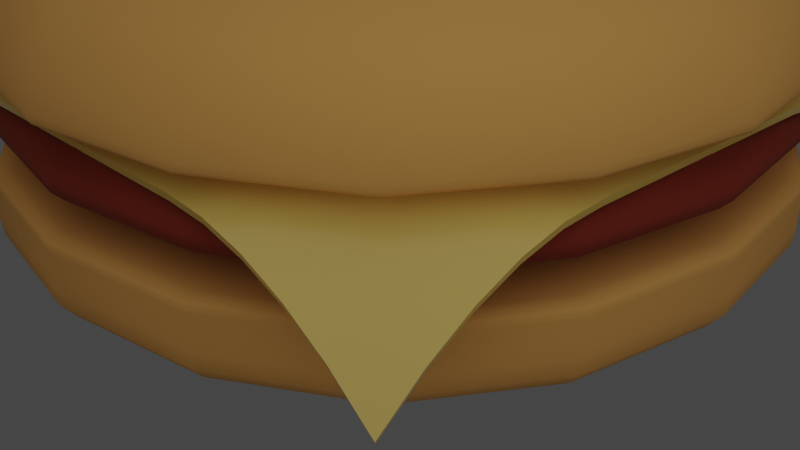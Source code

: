 # Source: project23.blend  (saved by Blender 3.6.11; exported with 4.5.12 LTS)
import bpy
from mathutils import Matrix  # noqa: F401  (used for matrix-valued properties, if any)

bpy.ops.wm.read_factory_settings(use_empty=True)
scene = bpy.context.scene
scene.name = 'Scene'

# ---- collections
col_collection = bpy.data.collections.new('Collection'); scene.collection.children.link(col_collection)

# ---- materials (node trees are filled in below, after node groups)
mat_bunmaterial = bpy.data.materials.new('bunMaterial')
mat_bunmaterial.alpha_threshold = 0.0
mat_bunmaterial.use_transparent_shadow = False
mat_bunmaterial.roughness = 0.5
mat_bunmaterial.line_color = (0.0, 0.0, 0.0, 1.0)
mat_meatmaterial = bpy.data.materials.new('meatMaterial')
mat_meatmaterial.use_transparent_shadow = False
mat_cheesematerial = bpy.data.materials.new('cheeseMaterial')
mat_cheesematerial.use_transparent_shadow = False

# ---- node groups
ng_auto_smooth = bpy.data.node_groups.new('Auto Smooth', 'GeometryNodeTree')
_s = ng_auto_smooth.interface.new_socket(name='Geometry', in_out='OUTPUT', socket_type='NodeSocketGeometry')
_s = ng_auto_smooth.interface.new_socket(name='Geometry', in_out='INPUT', socket_type='NodeSocketGeometry')
_s = ng_auto_smooth.interface.new_socket(name='Angle', in_out='INPUT', socket_type='NodeSocketFloat')
_s.subtype = 'ANGLE'
_s.min_value = 0.0
_s.max_value = 3.142
ng_auto_smooth.is_modifier = True
_N = ng_auto_smooth.nodes; _L = ng_auto_smooth.links
n0 = _N.new('NodeGroupOutput'); n0.name = 'Group Output'; n0.location = (480, -100)
n1 = _N.new('NodeGroupInput'); n1.name = 'Group Input'; n1.location = (-420, -300)
n2 = _N.new('NodeGroupInput'); n2.name = 'Group Input.001'; n2.location = (-60, -100)
n3 = _N.new('GeometryNodeSetShadeSmooth'); n3.name = 'Set Shade Smooth'; n3.location = (120, -100)
n3.domain = 'EDGE'
n4 = _N.new('GeometryNodeSetShadeSmooth'); n4.name = 'Set Shade Smooth.001'; n4.location = (300, -100)
n5 = _N.new('GeometryNodeInputMeshEdgeAngle'); n5.name = 'Edge Angle'; n5.location = (-420, -220)
n6 = _N.new('GeometryNodeInputEdgeSmooth'); n6.name = 'Is Edge Smooth'; n6.location = (-60, -160)
n7 = _N.new('GeometryNodeInputShadeSmooth'); n7.name = 'Is Face Smooth'; n7.location = (-240, -340)
n8 = _N.new('FunctionNodeBooleanMath'); n8.name = 'Boolean Math'; n8.location = (-60, -220)
n9 = _N.new('FunctionNodeCompare'); n9.name = 'Compare'; n9.location = (-240, -180)
n9.operation = 'LESS_EQUAL'
_L.new(n5.outputs[0], n9.inputs[0])
_L.new(n4.outputs[0], n0.inputs[0])
_L.new(n1.outputs[1], n9.inputs[1])
_L.new(n9.outputs[0], n8.inputs[0])
_L.new(n7.outputs[0], n8.inputs[1])
_L.new(n2.outputs[0], n3.inputs[0])
_L.new(n6.outputs[0], n3.inputs[1])
_L.new(n3.outputs[0], n4.inputs[0])
_L.new(n8.outputs[0], n3.inputs[2])
n0.is_active_output = True

# ---- material node trees
mat_bunmaterial.use_nodes = True; mat_bunmaterial.node_tree.nodes.clear()
_N = mat_bunmaterial.node_tree.nodes; _L = mat_bunmaterial.node_tree.links
n0 = _N.new('ShaderNodeOutputMaterial'); n0.name = 'Material Output'; n0.location = (300, 300)
n1 = _N.new('ShaderNodeBsdfPrincipled'); n1.name = 'Principled BSDF'; n1.location = (10, 300)
n1.distribution = 'GGX'
n1.subsurface_method = 'RANDOM_WALK_SKIN'
n1.inputs[0].default_value = (0.8879, 0.4342, 0.1119, 1.0)
n1.inputs[2].default_value = 1.0
n1.inputs[3].default_value = 1.45
n1.inputs[27].default_value = (0.0, 0.0, 0.0, 1.0)
n1.inputs[28].default_value = 1.0
_L.new(n1.outputs[0], n0.inputs[0])
n0.is_active_output = True
mat_meatmaterial.use_nodes = True; mat_meatmaterial.node_tree.nodes.clear()
_N = mat_meatmaterial.node_tree.nodes; _L = mat_meatmaterial.node_tree.links
n0 = _N.new('ShaderNodeBsdfPrincipled'); n0.name = 'Principled BSDF'; n0.location = (10, 300)
n0.distribution = 'GGX'
n0.subsurface_method = 'RANDOM_WALK_SKIN'
n0.inputs[0].default_value = (0.2623, 0.0331, 0.0137, 1.0)
n0.inputs[2].default_value = 1.0
n0.inputs[3].default_value = 1.45
n0.inputs[27].default_value = (0.0, 0.0, 0.0, 1.0)
n0.inputs[28].default_value = 1.0
n1 = _N.new('ShaderNodeOutputMaterial'); n1.name = 'Material Output'; n1.location = (300, 300)
_L.new(n0.outputs[0], n1.inputs[0])
n1.is_active_output = True
mat_cheesematerial.use_nodes = True; mat_cheesematerial.node_tree.nodes.clear()
_N = mat_cheesematerial.node_tree.nodes; _L = mat_cheesematerial.node_tree.links
n0 = _N.new('ShaderNodeBsdfPrincipled'); n0.name = 'Principled BSDF'; n0.location = (10, 300)
n0.distribution = 'GGX'
n0.subsurface_method = 'RANDOM_WALK_SKIN'
n0.inputs[0].default_value = (0.8879, 0.6376, 0.1529, 1.0)
n0.inputs[2].default_value = 0.2
n0.inputs[3].default_value = 1.45
n0.inputs[27].default_value = (0.0, 0.0, 0.0, 1.0)
n0.inputs[28].default_value = 1.0
n1 = _N.new('ShaderNodeOutputMaterial'); n1.name = 'Material Output'; n1.location = (300, 300)
_L.new(n0.outputs[0], n1.inputs[0])
n1.is_active_output = True

# ---- world
world_world = bpy.data.worlds.new('World'); scene.world = world_world
world_world.use_nodes = True; world_world.node_tree.nodes.clear()
_N = world_world.node_tree.nodes; _L = world_world.node_tree.links
n0 = _N.new('ShaderNodeOutputWorld'); n0.name = 'World Output'; n0.location = (300, 300)
n1 = _N.new('ShaderNodeBackground'); n1.name = 'Background'; n1.location = (10, 300)
n1.inputs[0].default_value = (0.05088, 0.05088, 0.05088, 1.0)
_L.new(n1.outputs[0], n0.inputs[0])
n0.is_active_output = True
world_world.color = (0.05088, 0.05088, 0.05088)
world_world.use_sun_shadow = False
world_world.sun_shadow_jitter_overblur = 0.0

# ---- cameras
cam_camera = bpy.data.cameras.new('Camera')
cam_camera.clip_end = 100.0
cam_camera.ortho_scale = 7.314

# ---- lights
light_light = bpy.data.lights.new('Light', 'POINT')
light_light.transmission_factor = 0.0
light_light.energy = 5000.0
light_light.shadow_soft_size = 21.16
light_light.shadow_maximum_resolution = 0.006
light_light.use_absolute_resolution = True

# ---- meshes
me_cube = bpy.data.meshes.new('Cube')
me_cube.from_pydata([(4.041, 4.041, 1.044), (4.041, 4.041, -0.08278), (4.041, -4.041, 1.044), (4.041, -4.041, -0.08278), (-4.041, 4.041, 1.044), (-4.041, 4.041, -0.08278), (-4.041, -4.041, 1.044), (-4.041, -4.041, -0.08278), (4.041, 4.041, 1.085), (-4.041, -4.041, 1.085), (4.041, -4.041, 1.085), (-4.041, 4.041, 1.085), (4.041, 4.041, 0.6964), (4.041, -4.041, 0.6964), (-4.041, 4.041, 0.6964), (-4.041, -4.041, 0.6964)], [], [(0, 4, 6, 2), (10, 2, 6, 9), (9, 6, 4, 11), (5, 1, 3, 7), (8, 0, 2, 10), (11, 4, 0, 8), (14, 11, 8, 12), (12, 8, 10, 13), (15, 9, 11, 14), (13, 10, 9, 15), (3, 13, 15, 7), (7, 15, 14, 5), (1, 12, 13, 3), (5, 14, 12, 1)])
me_cube.polygons.foreach_set('use_smooth', [True] * 14)
_uv = me_cube.uv_layers.new(name='UVMap')
_uv.uv.foreach_set('vector', [0.625, 0.5, 0.875, 0.5, 0.875, 0.75, 0.625, 0.75, 0.612, 0.75, 0.625, 0.75, 0.625, 1.0, 0.612, 1.0, 0.612, 0.0, 0.625, 0.0, 0.625, 0.25, 0.612, 0.25, 0.125, 0.5, 0.375, 0.5, 0.375, 0.75, 0.125, 0.75, 0.612, 0.5, 0.625, 0.5, 0.625, 0.75, 0.612, 0.75, 0.612, 0.25, 0.625, 0.25, 0.625, 0.5, 0.612, 0.5, 0.4729, 0.25, 0.612, 0.25, 0.612, 0.5, 0.4729, 0.5, 0.4729, 0.5, 0.612, 0.5, 0.612, 0.75, 0.4729, 0.75, 0.4729, 0.0, 0.612, 0.0, 0.612, 0.25, 0.4729, 0.25, 0.4729, 0.75, 0.612, 0.75, 0.612, 1.0, 0.4729, 1.0, 0.375, 0.75, 0.4729, 0.75, 0.4729, 1.0, 0.375, 1.0, 0.375, 0.0, 0.4729, 0.0, 0.4729, 0.25, 0.375, 0.25, 0.375, 0.5, 0.4729, 0.5, 0.4729, 0.75, 0.375, 0.75, 0.375, 0.25, 0.4729, 0.25, 0.4729, 0.5, 0.375, 0.5])
me_cube.materials.append(mat_bunmaterial)
me_cube.use_mirror_vertex_groups = False
me_cube.update()
me_cube_001 = bpy.data.meshes.new('Cube.001')
me_cube_001.from_pydata([(1.522, 1.522, 2.373), (2.817, 2.817, 1.199), (1.522, -1.522, 2.373), (2.817, -2.817, 1.199), (-1.522, 1.522, 2.373), (-2.817, 2.817, 1.199), (-1.522, -1.522, 2.373), (-2.817, -2.817, 1.199), (4.041, 4.041, 1.99), (-4.041, -4.041, 1.99), (4.041, -4.041, 1.99), (-4.041, 4.041, 1.99), (4.041, 4.041, 1.582), (4.041, -4.041, 1.582), (-4.041, 4.041, 1.582), (-4.041, -4.041, 1.582)], [], [(0, 4, 6, 2), (10, 2, 6, 9), (9, 6, 4, 11), (5, 1, 3, 7), (8, 0, 2, 10), (11, 4, 0, 8), (14, 11, 8, 12), (12, 8, 10, 13), (15, 9, 11, 14), (13, 10, 9, 15), (3, 13, 15, 7), (7, 15, 14, 5), (1, 12, 13, 3), (5, 14, 12, 1)])
me_cube_001.polygons.foreach_set('use_smooth', [True] * 14)
_uv = me_cube_001.uv_layers.new(name='UVMap')
_uv.uv.foreach_set('vector', [0.625, 0.5, 0.875, 0.5, 0.875, 0.75, 0.625, 0.75, 0.612, 0.75, 0.625, 0.75, 0.625, 1.0, 0.612, 1.0, 0.612, 0.0, 0.625, 0.0, 0.625, 0.25, 0.612, 0.25, 0.125, 0.5, 0.375, 0.5, 0.375, 0.75, 0.125, 0.75, 0.612, 0.5, 0.625, 0.5, 0.625, 0.75, 0.612, 0.75, 0.612, 0.25, 0.625, 0.25, 0.625, 0.5, 0.612, 0.5, 0.4729, 0.25, 0.612, 0.25, 0.612, 0.5, 0.4729, 0.5, 0.4729, 0.5, 0.612, 0.5, 0.612, 0.75, 0.4729, 0.75, 0.4729, 0.0, 0.612, 0.0, 0.612, 0.25, 0.4729, 0.25, 0.4729, 0.75, 0.612, 0.75, 0.612, 1.0, 0.4729, 1.0, 0.375, 0.75, 0.4729, 0.75, 0.4729, 1.0, 0.375, 1.0, 0.375, 0.0, 0.4729, 0.0, 0.4729, 0.25, 0.375, 0.25, 0.375, 0.5, 0.4729, 0.5, 0.4729, 0.75, 0.375, 0.75, 0.375, 0.25, 0.4729, 0.25, 0.4729, 0.5, 0.375, 0.5])
me_cube_001.materials.append(mat_meatmaterial)
me_cube_001.use_mirror_vertex_groups = False
me_cube_001.update()
me_plane = bpy.data.meshes.new('Plane')
me_plane.from_pydata([(-3.38, -3.38, -1.106), (3.38, -3.38, -1.307), (-3.38, 3.38, -1.668), (3.38, 3.38, -1.29), (-3.38, 2.958, -1.2), (-3.38, 2.535, -0.8368), (-3.38, 2.113, -0.5791), (-3.38, 1.69, -0.4265), (-3.38, 1.268, -0.3789), (-3.38, 0.845, -0.3789), (-3.38, 0.4225, -0.3789), (-3.38, 5.96e-08, -0.3789), (-3.38, -0.4225, -0.3789), (-3.38, -0.845, -0.3789), (-3.38, -1.268, -0.3789), (-3.38, -1.69, -0.3901), (-3.38, -2.113, -0.4645), (-3.38, -2.535, -0.6086), (-3.38, -2.958, -0.8224), (-2.958, -3.38, -0.8224), (-2.535, -3.38, -0.6086), (-2.113, -3.38, -0.4645), (-1.69, -3.38, -0.3901), (-1.268, -3.38, -0.3789), (-0.845, -3.38, -0.3789), (-0.4225, -3.38, -0.3789), (-5.96e-08, -3.38, -0.3789), (0.4225, -3.38, -0.3789), (0.845, -3.38, -0.3789), (1.268, -3.38, -0.3789), (1.69, -3.38, -0.4132), (2.113, -3.38, -0.5231), (2.535, -3.38, -0.7086), (2.958, -3.38, -0.9699), (3.38, -2.958, -0.9699), (3.38, -2.535, -0.7086), (3.38, -2.113, -0.5231), (3.38, -1.69, -0.4132), (3.38, -1.268, -0.3789), (3.38, -0.845, -0.3789), (3.38, -0.4225, -0.3789), (3.38, -5.96e-08, -0.3789), (3.38, 0.4225, -0.3789), (3.38, 0.845, -0.3789), (3.38, 1.268, -0.3789), (3.38, 1.69, -0.4126), (3.38, 2.113, -0.5204), (3.38, 2.535, -0.7025), (3.38, 2.958, -0.959), (2.958, 3.38, -0.959), (2.535, 3.38, -0.7025), (2.113, 3.38, -0.5204), (1.69, 3.38, -0.4126), (1.268, 3.38, -0.3789), (0.845, 3.38, -0.3789), (0.4225, 3.38, -0.3789), (5.96e-08, 3.38, -0.3789), (-0.4225, 3.38, -0.3789), (-0.845, 3.38, -0.3789), (-1.268, 3.38, -0.3789), (-1.69, 3.38, -0.4265), (-2.113, 3.38, -0.5791), (-2.535, 3.38, -0.8368), (-2.958, 3.38, -1.2), (-2.958, -2.958, -0.5846), (-2.958, -2.535, -0.4301), (-2.958, -2.113, -0.31), (-2.958, -1.69, -0.2482), (-2.958, -1.268, -0.2413), (-2.958, -0.845, -0.2413), (-2.958, -0.4225, -0.2413), (-2.958, -5.96e-08, -0.2413), (-2.958, 0.4225, -0.2413), (-2.958, 0.845, -0.2413), (-2.958, 1.268, -0.2413), (-2.958, 1.69, -0.2773), (-2.958, 2.113, -0.4092), (-2.958, 2.535, -0.6272), (-2.958, 2.958, -0.8904), (-2.535, -2.958, -0.4301), (-2.535, -2.535, -0.238), (-2.535, -2.113, -0.1665), (-2.535, -1.69, -0.1349), (-2.535, -1.268, -0.1346), (-2.535, -0.845, -0.1346), (-2.535, -0.4225, -0.1346), (-2.535, -5.96e-08, -0.1346), (-2.535, 0.4225, -0.1346), (-2.535, 0.845, -0.1346), (-2.535, 1.268, -0.1346), (-2.535, 1.69, -0.1465), (-2.535, 2.113, -0.2284), (-2.535, 2.535, -0.3655), (-2.535, 2.958, -0.6272), (-2.113, -2.958, -0.31), (-2.113, -2.535, -0.1665), (-2.113, -2.113, -0.06214), (-2.113, -1.69, -0.05885), (-2.113, -1.268, -0.05885), (-2.113, -0.845, -0.05885), (-2.113, -0.4225, -0.05885), (-2.113, -5.96e-08, -0.05885), (-2.113, 0.4225, -0.05885), (-2.113, 0.845, -0.05885), (-2.113, 1.268, -0.05885), (-2.113, 1.69, -0.05873), (-2.113, 2.113, -0.08358), (-2.113, 2.535, -0.2284), (-2.113, 2.958, -0.4092), (-1.69, -2.958, -0.2482), (-1.69, -2.535, -0.1349), (-1.69, -2.113, -0.05885), (-1.69, -1.69, -0.01399), (-1.69, -1.268, -0.01399), (-1.69, -0.845, -0.01399), (-1.69, -0.4225, -0.01399), (-1.69, -5.96e-08, -0.01399), (-1.69, 0.4225, -0.01399), (-1.69, 0.845, -0.01399), (-1.69, 1.268, -0.01399), (-1.69, 1.69, -0.01394), (-1.69, 2.113, -0.05873), (-1.69, 2.535, -0.1465), (-1.69, 2.958, -0.2773), (-1.268, -2.958, -0.2413), (-1.268, -2.535, -0.1346), (-1.268, -2.113, -0.05885), (-1.268, -1.69, -0.01399), (-1.268, -1.268, 0.0), (-1.268, -0.845, 0.0), (-1.268, -0.4225, 0.0), (-1.268, -5.96e-08, 0.0), (-1.268, 0.4225, 0.0), (-1.268, 0.845, 0.0), (-1.268, 1.268, 0.0), (-1.268, 1.69, -0.01399), (-1.268, 2.113, -0.05885), (-1.268, 2.535, -0.1346), (-1.268, 2.958, -0.2413), (-0.845, -2.958, -0.2413), (-0.845, -2.535, -0.1346), (-0.845, -2.113, -0.05885), (-0.845, -1.69, -0.01399), (-0.845, -1.268, 0.0), (-0.845, -0.845, 0.0), (-0.845, -0.4225, 0.0), (-0.845, -5.96e-08, 0.0), (-0.845, 0.4225, 0.0), (-0.845, 0.845, 0.0), (-0.845, 1.268, 0.0), (-0.845, 1.69, -0.01399), (-0.845, 2.113, -0.05885), (-0.845, 2.535, -0.1346), (-0.845, 2.958, -0.2413), (-0.4225, -2.958, -0.2413), (-0.4225, -2.535, -0.1346), (-0.4225, -2.113, -0.05885), (-0.4225, -1.69, -0.01399), (-0.4225, -1.268, 0.0), (-0.4225, -0.845, 0.0), (-0.4225, -0.4225, 0.0), (-0.4225, -5.96e-08, 0.0), (-0.4225, 0.4225, 0.0), (-0.4225, 0.845, 0.0), (-0.4225, 1.268, 0.0), (-0.4225, 1.69, -0.01399), (-0.4225, 2.113, -0.05885), (-0.4225, 2.535, -0.1346), (-0.4225, 2.958, -0.2413), (-5.215e-08, -2.958, -0.2413), (-4.47e-08, -2.535, -0.1346), (-3.725e-08, -2.113, -0.05885), (-2.98e-08, -1.69, -0.01399), (-2.235e-08, -1.268, 0.0), (-1.49e-08, -0.845, 0.0), (-7.451e-09, -0.4225, 0.0), (0.0, -5.96e-08, 0.0), (7.451e-09, 0.4225, 0.0), (1.49e-08, 0.845, 0.0), (2.235e-08, 1.268, 0.0), (2.98e-08, 1.69, -0.01399), (3.725e-08, 2.113, -0.05885), (4.47e-08, 2.535, -0.1346), (5.215e-08, 2.958, -0.2413), (0.4225, -2.958, -0.2413), (0.4225, -2.535, -0.1346), (0.4225, -2.113, -0.05885), (0.4225, -1.69, -0.01399), (0.4225, -1.268, 0.0), (0.4225, -0.845, 0.0), (0.4225, -0.4225, 0.0), (0.4225, -5.96e-08, 0.0), (0.4225, 0.4225, 0.0), (0.4225, 0.845, 0.0), (0.4225, 1.268, 0.0), (0.4225, 1.69, -0.01399), (0.4225, 2.113, -0.05885), (0.4225, 2.535, -0.1346), (0.4225, 2.958, -0.2413), (0.845, -2.958, -0.2413), (0.845, -2.535, -0.1346), (0.845, -2.113, -0.05885), (0.845, -1.69, -0.01399), (0.845, -1.268, 0.0), (0.845, -0.845, 0.0), (0.845, -0.4225, 0.0), (0.845, -5.96e-08, 0.0), (0.845, 0.4225, 0.0), (0.845, 0.845, 0.0), (0.845, 1.268, 0.0), (0.845, 1.69, -0.01399), (0.845, 2.113, -0.05885), (0.845, 2.535, -0.1346), (0.845, 2.958, -0.2413), (1.268, -2.958, -0.2413), (1.268, -2.535, -0.1346), (1.268, -2.113, -0.05885), (1.268, -1.69, -0.01399), (1.268, -1.268, 0.0), (1.268, -0.845, 0.0), (1.268, -0.4225, 0.0), (1.268, -5.96e-08, 0.0), (1.268, 0.4225, 0.0), (1.268, 0.845, 0.0), (1.268, 1.268, 0.0), (1.268, 1.69, -0.01399), (1.268, 2.113, -0.05885), (1.268, 2.535, -0.1346), (1.268, 2.958, -0.2413), (1.69, -2.958, -0.2673), (1.69, -2.535, -0.1432), (1.69, -2.113, -0.05879), (1.69, -1.69, -0.01396), (1.69, -1.268, -0.01399), (1.69, -0.845, -0.01399), (1.69, -0.4225, -0.01399), (1.69, -5.96e-08, -0.01399), (1.69, 0.4225, -0.01399), (1.69, 0.845, -0.01399), (1.69, 1.268, -0.01399), (1.69, 1.69, -0.01396), (1.69, 2.113, -0.05879), (1.69, 2.535, -0.1431), (1.69, 2.958, -0.2668), (2.113, -2.958, -0.3623), (2.113, -2.535, -0.2025), (2.113, -2.113, -0.07699), (2.113, -1.69, -0.05879), (2.113, -1.268, -0.05885), (2.113, -0.845, -0.05885), (2.113, -0.4225, -0.05885), (2.113, -5.96e-08, -0.05885), (2.113, 0.4225, -0.05885), (2.113, 0.845, -0.05885), (2.113, 1.268, -0.05885), (2.113, 1.69, -0.05879), (2.113, 2.113, -0.07667), (2.113, 2.535, -0.2012), (2.113, 2.958, -0.3601), (2.535, -2.958, -0.5195), (2.535, -2.535, -0.302), (2.535, -2.113, -0.2025), (2.535, -1.69, -0.1432), (2.535, -1.268, -0.1346), (2.535, -0.845, -0.1346), (2.535, -0.4225, -0.1346), (2.535, -5.96e-08, -0.1346), (2.535, 0.4225, -0.1346), (2.535, 0.845, -0.1346), (2.535, 1.268, -0.1346), (2.535, 1.69, -0.1431), (2.535, 2.113, -0.2012), (2.535, 2.535, -0.299), (2.535, 2.958, -0.5144), (2.958, -2.958, -0.7102), (2.958, -2.535, -0.5195), (2.958, -2.113, -0.3623), (2.958, -1.69, -0.2673), (2.958, -1.268, -0.2413), (2.958, -0.845, -0.2413), (2.958, -0.4225, -0.2413), (2.958, -5.96e-08, -0.2413), (2.958, 0.4225, -0.2413), (2.958, 0.845, -0.2413), (2.958, 1.268, -0.2413), (2.958, 1.69, -0.2668), (2.958, 2.113, -0.3601), (2.958, 2.535, -0.5144), (2.958, 2.958, -0.7017)], [], [(288, 48, 3, 49), (4, 78, 63, 2), (78, 93, 62, 63), (93, 108, 61, 62), (108, 123, 60, 61), (123, 138, 59, 60), (138, 153, 58, 59), (153, 168, 57, 58), (168, 183, 56, 57), (183, 198, 55, 56), (198, 213, 54, 55), (213, 228, 53, 54), (228, 243, 52, 53), (243, 258, 51, 52), (258, 273, 50, 51), (273, 288, 49, 50), (0, 19, 64, 18), (18, 64, 65, 17), (17, 65, 66, 16), (16, 66, 67, 15), (15, 67, 68, 14), (14, 68, 69, 13), (13, 69, 70, 12), (12, 70, 71, 11), (11, 71, 72, 10), (10, 72, 73, 9), (9, 73, 74, 8), (8, 74, 75, 7), (7, 75, 76, 6), (6, 76, 77, 5), (5, 77, 78, 4), (19, 20, 79, 64), (64, 79, 80, 65), (65, 80, 81, 66), (66, 81, 82, 67), (67, 82, 83, 68), (68, 83, 84, 69), (69, 84, 85, 70), (70, 85, 86, 71), (71, 86, 87, 72), (72, 87, 88, 73), (73, 88, 89, 74), (74, 89, 90, 75), (75, 90, 91, 76), (76, 91, 92, 77), (77, 92, 93, 78), (20, 21, 94, 79), (79, 94, 95, 80), (80, 95, 96, 81), (81, 96, 97, 82), (82, 97, 98, 83), (83, 98, 99, 84), (84, 99, 100, 85), (85, 100, 101, 86), (86, 101, 102, 87), (87, 102, 103, 88), (88, 103, 104, 89), (89, 104, 105, 90), (90, 105, 106, 91), (91, 106, 107, 92), (92, 107, 108, 93), (21, 22, 109, 94), (94, 109, 110, 95), (95, 110, 111, 96), (96, 111, 112, 97), (97, 112, 113, 98), (98, 113, 114, 99), (99, 114, 115, 100), (100, 115, 116, 101), (101, 116, 117, 102), (102, 117, 118, 103), (103, 118, 119, 104), (104, 119, 120, 105), (105, 120, 121, 106), (106, 121, 122, 107), (107, 122, 123, 108), (22, 23, 124, 109), (109, 124, 125, 110), (110, 125, 126, 111), (111, 126, 127, 112), (112, 127, 128, 113), (113, 128, 129, 114), (114, 129, 130, 115), (115, 130, 131, 116), (116, 131, 132, 117), (117, 132, 133, 118), (118, 133, 134, 119), (119, 134, 135, 120), (120, 135, 136, 121), (121, 136, 137, 122), (122, 137, 138, 123), (23, 24, 139, 124), (124, 139, 140, 125), (125, 140, 141, 126), (126, 141, 142, 127), (127, 142, 143, 128), (128, 143, 144, 129), (129, 144, 145, 130), (130, 145, 146, 131), (131, 146, 147, 132), (132, 147, 148, 133), (133, 148, 149, 134), (134, 149, 150, 135), (135, 150, 151, 136), (136, 151, 152, 137), (137, 152, 153, 138), (24, 25, 154, 139), (139, 154, 155, 140), (140, 155, 156, 141), (141, 156, 157, 142), (142, 157, 158, 143), (143, 158, 159, 144), (144, 159, 160, 145), (145, 160, 161, 146), (146, 161, 162, 147), (147, 162, 163, 148), (148, 163, 164, 149), (149, 164, 165, 150), (150, 165, 166, 151), (151, 166, 167, 152), (152, 167, 168, 153), (25, 26, 169, 154), (154, 169, 170, 155), (155, 170, 171, 156), (156, 171, 172, 157), (157, 172, 173, 158), (158, 173, 174, 159), (159, 174, 175, 160), (160, 175, 176, 161), (161, 176, 177, 162), (162, 177, 178, 163), (163, 178, 179, 164), (164, 179, 180, 165), (165, 180, 181, 166), (166, 181, 182, 167), (167, 182, 183, 168), (26, 27, 184, 169), (169, 184, 185, 170), (170, 185, 186, 171), (171, 186, 187, 172), (172, 187, 188, 173), (173, 188, 189, 174), (174, 189, 190, 175), (175, 190, 191, 176), (176, 191, 192, 177), (177, 192, 193, 178), (178, 193, 194, 179), (179, 194, 195, 180), (180, 195, 196, 181), (181, 196, 197, 182), (182, 197, 198, 183), (27, 28, 199, 184), (184, 199, 200, 185), (185, 200, 201, 186), (186, 201, 202, 187), (187, 202, 203, 188), (188, 203, 204, 189), (189, 204, 205, 190), (190, 205, 206, 191), (191, 206, 207, 192), (192, 207, 208, 193), (193, 208, 209, 194), (194, 209, 210, 195), (195, 210, 211, 196), (196, 211, 212, 197), (197, 212, 213, 198), (28, 29, 214, 199), (199, 214, 215, 200), (200, 215, 216, 201), (201, 216, 217, 202), (202, 217, 218, 203), (203, 218, 219, 204), (204, 219, 220, 205), (205, 220, 221, 206), (206, 221, 222, 207), (207, 222, 223, 208), (208, 223, 224, 209), (209, 224, 225, 210), (210, 225, 226, 211), (211, 226, 227, 212), (212, 227, 228, 213), (29, 30, 229, 214), (214, 229, 230, 215), (215, 230, 231, 216), (216, 231, 232, 217), (217, 232, 233, 218), (218, 233, 234, 219), (219, 234, 235, 220), (220, 235, 236, 221), (221, 236, 237, 222), (222, 237, 238, 223), (223, 238, 239, 224), (224, 239, 240, 225), (225, 240, 241, 226), (226, 241, 242, 227), (227, 242, 243, 228), (30, 31, 244, 229), (229, 244, 245, 230), (230, 245, 246, 231), (231, 246, 247, 232), (232, 247, 248, 233), (233, 248, 249, 234), (234, 249, 250, 235), (235, 250, 251, 236), (236, 251, 252, 237), (237, 252, 253, 238), (238, 253, 254, 239), (239, 254, 255, 240), (240, 255, 256, 241), (241, 256, 257, 242), (242, 257, 258, 243), (31, 32, 259, 244), (244, 259, 260, 245), (245, 260, 261, 246), (246, 261, 262, 247), (247, 262, 263, 248), (248, 263, 264, 249), (249, 264, 265, 250), (250, 265, 266, 251), (251, 266, 267, 252), (252, 267, 268, 253), (253, 268, 269, 254), (254, 269, 270, 255), (255, 270, 271, 256), (256, 271, 272, 257), (257, 272, 273, 258), (32, 33, 274, 259), (259, 274, 275, 260), (260, 275, 276, 261), (261, 276, 277, 262), (262, 277, 278, 263), (263, 278, 279, 264), (264, 279, 280, 265), (265, 280, 281, 266), (266, 281, 282, 267), (267, 282, 283, 268), (268, 283, 284, 269), (269, 284, 285, 270), (270, 285, 286, 271), (271, 286, 287, 272), (272, 287, 288, 273), (33, 1, 34, 274), (274, 34, 35, 275), (275, 35, 36, 276), (276, 36, 37, 277), (277, 37, 38, 278), (278, 38, 39, 279), (279, 39, 40, 280), (280, 40, 41, 281), (281, 41, 42, 282), (282, 42, 43, 283), (283, 43, 44, 284), (284, 44, 45, 285), (285, 45, 46, 286), (286, 46, 47, 287), (287, 47, 48, 288)])
me_plane.polygons.foreach_set('use_smooth', [True] * 256)
_uv = me_plane.uv_layers.new(name='UVMap')
_uv.uv.foreach_set('vector', [0.9375, 0.9375, 1.0, 0.9375, 1.0, 1.0, 0.9375, 1.0, 0.0, 0.9375, 0.0625, 0.9375, 0.0625, 1.0, 0.0, 1.0, 0.0625, 0.9375, 0.125, 0.9375, 0.125, 1.0, 0.0625, 1.0, 0.125, 0.9375, 0.1875, 0.9375, 0.1875, 1.0, 0.125, 1.0, 0.1875, 0.9375, 0.25, 0.9375, 0.25, 1.0, 0.1875, 1.0, 0.25, 0.9375, 0.3125, 0.9375, 0.3125, 1.0, 0.25, 1.0, 0.3125, 0.9375, 0.375, 0.9375, 0.375, 1.0, 0.3125, 1.0, 0.375, 0.9375, 0.4375, 0.9375, 0.4375, 1.0, 0.375, 1.0, 0.4375, 0.9375, 0.5, 0.9375, 0.5, 1.0, 0.4375, 1.0, 0.5, 0.9375, 0.5625, 0.9375, 0.5625, 1.0, 0.5, 1.0, 0.5625, 0.9375, 0.625, 0.9375, 0.625, 1.0, 0.5625, 1.0, 0.625, 0.9375, 0.6875, 0.9375, 0.6875, 1.0, 0.625, 1.0, 0.6875, 0.9375, 0.75, 0.9375, 0.75, 1.0, 0.6875, 1.0, 0.75, 0.9375, 0.8125, 0.9375, 0.8125, 1.0, 0.75, 1.0, 0.8125, 0.9375, 0.875, 0.9375, 0.875, 1.0, 0.8125, 1.0, 0.875, 0.9375, 0.9375, 0.9375, 0.9375, 1.0, 0.875, 1.0, 0.0, 0.0, 0.0625, 0.0, 0.0625, 0.0625, 0.0, 0.0625, 0.0, 0.0625, 0.0625, 0.0625, 0.0625, 0.125, 0.0, 0.125, 0.0, 0.125, 0.0625, 0.125, 0.0625, 0.1875, 0.0, 0.1875, 0.0, 0.1875, 0.0625, 0.1875, 0.0625, 0.25, 0.0, 0.25, 0.0, 0.25, 0.0625, 0.25, 0.0625, 0.3125, 0.0, 0.3125, 0.0, 0.3125, 0.0625, 0.3125, 0.0625, 0.375, 0.0, 0.375, 0.0, 0.375, 0.0625, 0.375, 0.0625, 0.4375, 0.0, 0.4375, 0.0, 0.4375, 0.0625, 0.4375, 0.0625, 0.5, 0.0, 0.5, 0.0, 0.5, 0.0625, 0.5, 0.0625, 0.5625, 0.0, 0.5625, 0.0, 0.5625, 0.0625, 0.5625, 0.0625, 0.625, 0.0, 0.625, 0.0, 0.625, 0.0625, 0.625, 0.0625, 0.6875, 0.0, 0.6875, 0.0, 0.6875, 0.0625, 0.6875, 0.0625, 0.75, 0.0, 0.75, 0.0, 0.75, 0.0625, 0.75, 0.0625, 0.8125, 0.0, 0.8125, 0.0, 0.8125, 0.0625, 0.8125, 0.0625, 0.875, 0.0, 0.875, 0.0, 0.875, 0.0625, 0.875, 0.0625, 0.9375, 0.0, 0.9375, 0.0625, 0.0, 0.125, 0.0, 0.125, 0.0625, 0.0625, 0.0625, 0.0625, 0.0625, 0.125, 0.0625, 0.125, 0.125, 0.0625, 0.125, 0.0625, 0.125, 0.125, 0.125, 0.125, 0.1875, 0.0625, 0.1875, 0.0625, 0.1875, 0.125, 0.1875, 0.125, 0.25, 0.0625, 0.25, 0.0625, 0.25, 0.125, 0.25, 0.125, 0.3125, 0.0625, 0.3125, 0.0625, 0.3125, 0.125, 0.3125, 0.125, 0.375, 0.0625, 0.375, 0.0625, 0.375, 0.125, 0.375, 0.125, 0.4375, 0.0625, 0.4375, 0.0625, 0.4375, 0.125, 0.4375, 0.125, 0.5, 0.0625, 0.5, 0.0625, 0.5, 0.125, 0.5, 0.125, 0.5625, 0.0625, 0.5625, 0.0625, 0.5625, 0.125, 0.5625, 0.125, 0.625, 0.0625, 0.625, 0.0625, 0.625, 0.125, 0.625, 0.125, 0.6875, 0.0625, 0.6875, 0.0625, 0.6875, 0.125, 0.6875, 0.125, 0.75, 0.0625, 0.75, 0.0625, 0.75, 0.125, 0.75, 0.125, 0.8125, 0.0625, 0.8125, 0.0625, 0.8125, 0.125, 0.8125, 0.125, 0.875, 0.0625, 0.875, 0.0625, 0.875, 0.125, 0.875, 0.125, 0.9375, 0.0625, 0.9375, 0.125, 0.0, 0.1875, 0.0, 0.1875, 0.0625, 0.125, 0.0625, 0.125, 0.0625, 0.1875, 0.0625, 0.1875, 0.125, 0.125, 0.125, 0.125, 0.125, 0.1875, 0.125, 0.1875, 0.1875, 0.125, 0.1875, 0.125, 0.1875, 0.1875, 0.1875, 0.1875, 0.25, 0.125, 0.25, 0.125, 0.25, 0.1875, 0.25, 0.1875, 0.3125, 0.125, 0.3125, 0.125, 0.3125, 0.1875, 0.3125, 0.1875, 0.375, 0.125, 0.375, 0.125, 0.375, 0.1875, 0.375, 0.1875, 0.4375, 0.125, 0.4375, 0.125, 0.4375, 0.1875, 0.4375, 0.1875, 0.5, 0.125, 0.5, 0.125, 0.5, 0.1875, 0.5, 0.1875, 0.5625, 0.125, 0.5625, 0.125, 0.5625, 0.1875, 0.5625, 0.1875, 0.625, 0.125, 0.625, 0.125, 0.625, 0.1875, 0.625, 0.1875, 0.6875, 0.125, 0.6875, 0.125, 0.6875, 0.1875, 0.6875, 0.1875, 0.75, 0.125, 0.75, 0.125, 0.75, 0.1875, 0.75, 0.1875, 0.8125, 0.125, 0.8125, 0.125, 0.8125, 0.1875, 0.8125, 0.1875, 0.875, 0.125, 0.875, 0.125, 0.875, 0.1875, 0.875, 0.1875, 0.9375, 0.125, 0.9375, 0.1875, 0.0, 0.25, 0.0, 0.25, 0.0625, 0.1875, 0.0625, 0.1875, 0.0625, 0.25, 0.0625, 0.25, 0.125, 0.1875, 0.125, 0.1875, 0.125, 0.25, 0.125, 0.25, 0.1875, 0.1875, 0.1875, 0.1875, 0.1875, 0.25, 0.1875, 0.25, 0.25, 0.1875, 0.25, 0.1875, 0.25, 0.25, 0.25, 0.25, 0.3125, 0.1875, 0.3125, 0.1875, 0.3125, 0.25, 0.3125, 0.25, 0.375, 0.1875, 0.375, 0.1875, 0.375, 0.25, 0.375, 0.25, 0.4375, 0.1875, 0.4375, 0.1875, 0.4375, 0.25, 0.4375, 0.25, 0.5, 0.1875, 0.5, 0.1875, 0.5, 0.25, 0.5, 0.25, 0.5625, 0.1875, 0.5625, 0.1875, 0.5625, 0.25, 0.5625, 0.25, 0.625, 0.1875, 0.625, 0.1875, 0.625, 0.25, 0.625, 0.25, 0.6875, 0.1875, 0.6875, 0.1875, 0.6875, 0.25, 0.6875, 0.25, 0.75, 0.1875, 0.75, 0.1875, 0.75, 0.25, 0.75, 0.25, 0.8125, 0.1875, 0.8125, 0.1875, 0.8125, 0.25, 0.8125, 0.25, 0.875, 0.1875, 0.875, 0.1875, 0.875, 0.25, 0.875, 0.25, 0.9375, 0.1875, 0.9375, 0.25, 0.0, 0.3125, 0.0, 0.3125, 0.0625, 0.25, 0.0625, 0.25, 0.0625, 0.3125, 0.0625, 0.3125, 0.125, 0.25, 0.125, 0.25, 0.125, 0.3125, 0.125, 0.3125, 0.1875, 0.25, 0.1875, 0.25, 0.1875, 0.3125, 0.1875, 0.3125, 0.25, 0.25, 0.25, 0.25, 0.25, 0.3125, 0.25, 0.3125, 0.3125, 0.25, 0.3125, 0.25, 0.3125, 0.3125, 0.3125, 0.3125, 0.375, 0.25, 0.375, 0.25, 0.375, 0.3125, 0.375, 0.3125, 0.4375, 0.25, 0.4375, 0.25, 0.4375, 0.3125, 0.4375, 0.3125, 0.5, 0.25, 0.5, 0.25, 0.5, 0.3125, 0.5, 0.3125, 0.5625, 0.25, 0.5625, 0.25, 0.5625, 0.3125, 0.5625, 0.3125, 0.625, 0.25, 0.625, 0.25, 0.625, 0.3125, 0.625, 0.3125, 0.6875, 0.25, 0.6875, 0.25, 0.6875, 0.3125, 0.6875, 0.3125, 0.75, 0.25, 0.75, 0.25, 0.75, 0.3125, 0.75, 0.3125, 0.8125, 0.25, 0.8125, 0.25, 0.8125, 0.3125, 0.8125, 0.3125, 0.875, 0.25, 0.875, 0.25, 0.875, 0.3125, 0.875, 0.3125, 0.9375, 0.25, 0.9375, 0.3125, 0.0, 0.375, 0.0, 0.375, 0.0625, 0.3125, 0.0625, 0.3125, 0.0625, 0.375, 0.0625, 0.375, 0.125, 0.3125, 0.125, 0.3125, 0.125, 0.375, 0.125, 0.375, 0.1875, 0.3125, 0.1875, 0.3125, 0.1875, 0.375, 0.1875, 0.375, 0.25, 0.3125, 0.25, 0.3125, 0.25, 0.375, 0.25, 0.375, 0.3125, 0.3125, 0.3125, 0.3125, 0.3125, 0.375, 0.3125, 0.375, 0.375, 0.3125, 0.375, 0.3125, 0.375, 0.375, 0.375, 0.375, 0.4375, 0.3125, 0.4375, 0.3125, 0.4375, 0.375, 0.4375, 0.375, 0.5, 0.3125, 0.5, 0.3125, 0.5, 0.375, 0.5, 0.375, 0.5625, 0.3125, 0.5625, 0.3125, 0.5625, 0.375, 0.5625, 0.375, 0.625, 0.3125, 0.625, 0.3125, 0.625, 0.375, 0.625, 0.375, 0.6875, 0.3125, 0.6875, 0.3125, 0.6875, 0.375, 0.6875, 0.375, 0.75, 0.3125, 0.75, 0.3125, 0.75, 0.375, 0.75, 0.375, 0.8125, 0.3125, 0.8125, 0.3125, 0.8125, 0.375, 0.8125, 0.375, 0.875, 0.3125, 0.875, 0.3125, 0.875, 0.375, 0.875, 0.375, 0.9375, 0.3125, 0.9375, 0.375, 0.0, 0.4375, 0.0, 0.4375, 0.0625, 0.375, 0.0625, 0.375, 0.0625, 0.4375, 0.0625, 0.4375, 0.125, 0.375, 0.125, 0.375, 0.125, 0.4375, 0.125, 0.4375, 0.1875, 0.375, 0.1875, 0.375, 0.1875, 0.4375, 0.1875, 0.4375, 0.25, 0.375, 0.25, 0.375, 0.25, 0.4375, 0.25, 0.4375, 0.3125, 0.375, 0.3125, 0.375, 0.3125, 0.4375, 0.3125, 0.4375, 0.375, 0.375, 0.375, 0.375, 0.375, 0.4375, 0.375, 0.4375, 0.4375, 0.375, 0.4375, 0.375, 0.4375, 0.4375, 0.4375, 0.4375, 0.5, 0.375, 0.5, 0.375, 0.5, 0.4375, 0.5, 0.4375, 0.5625, 0.375, 0.5625, 0.375, 0.5625, 0.4375, 0.5625, 0.4375, 0.625, 0.375, 0.625, 0.375, 0.625, 0.4375, 0.625, 0.4375, 0.6875, 0.375, 0.6875, 0.375, 0.6875, 0.4375, 0.6875, 0.4375, 0.75, 0.375, 0.75, 0.375, 0.75, 0.4375, 0.75, 0.4375, 0.8125, 0.375, 0.8125, 0.375, 0.8125, 0.4375, 0.8125, 0.4375, 0.875, 0.375, 0.875, 0.375, 0.875, 0.4375, 0.875, 0.4375, 0.9375, 0.375, 0.9375, 0.4375, 0.0, 0.5, 0.0, 0.5, 0.0625, 0.4375, 0.0625, 0.4375, 0.0625, 0.5, 0.0625, 0.5, 0.125, 0.4375, 0.125, 0.4375, 0.125, 0.5, 0.125, 0.5, 0.1875, 0.4375, 0.1875, 0.4375, 0.1875, 0.5, 0.1875, 0.5, 0.25, 0.4375, 0.25, 0.4375, 0.25, 0.5, 0.25, 0.5, 0.3125, 0.4375, 0.3125, 0.4375, 0.3125, 0.5, 0.3125, 0.5, 0.375, 0.4375, 0.375, 0.4375, 0.375, 0.5, 0.375, 0.5, 0.4375, 0.4375, 0.4375, 0.4375, 0.4375, 0.5, 0.4375, 0.5, 0.5, 0.4375, 0.5, 0.4375, 0.5, 0.5, 0.5, 0.5, 0.5625, 0.4375, 0.5625, 0.4375, 0.5625, 0.5, 0.5625, 0.5, 0.625, 0.4375, 0.625, 0.4375, 0.625, 0.5, 0.625, 0.5, 0.6875, 0.4375, 0.6875, 0.4375, 0.6875, 0.5, 0.6875, 0.5, 0.75, 0.4375, 0.75, 0.4375, 0.75, 0.5, 0.75, 0.5, 0.8125, 0.4375, 0.8125, 0.4375, 0.8125, 0.5, 0.8125, 0.5, 0.875, 0.4375, 0.875, 0.4375, 0.875, 0.5, 0.875, 0.5, 0.9375, 0.4375, 0.9375, 0.5, 0.0, 0.5625, 0.0, 0.5625, 0.0625, 0.5, 0.0625, 0.5, 0.0625, 0.5625, 0.0625, 0.5625, 0.125, 0.5, 0.125, 0.5, 0.125, 0.5625, 0.125, 0.5625, 0.1875, 0.5, 0.1875, 0.5, 0.1875, 0.5625, 0.1875, 0.5625, 0.25, 0.5, 0.25, 0.5, 0.25, 0.5625, 0.25, 0.5625, 0.3125, 0.5, 0.3125, 0.5, 0.3125, 0.5625, 0.3125, 0.5625, 0.375, 0.5, 0.375, 0.5, 0.375, 0.5625, 0.375, 0.5625, 0.4375, 0.5, 0.4375, 0.5, 0.4375, 0.5625, 0.4375, 0.5625, 0.5, 0.5, 0.5, 0.5, 0.5, 0.5625, 0.5, 0.5625, 0.5625, 0.5, 0.5625, 0.5, 0.5625, 0.5625, 0.5625, 0.5625, 0.625, 0.5, 0.625, 0.5, 0.625, 0.5625, 0.625, 0.5625, 0.6875, 0.5, 0.6875, 0.5, 0.6875, 0.5625, 0.6875, 0.5625, 0.75, 0.5, 0.75, 0.5, 0.75, 0.5625, 0.75, 0.5625, 0.8125, 0.5, 0.8125, 0.5, 0.8125, 0.5625, 0.8125, 0.5625, 0.875, 0.5, 0.875, 0.5, 0.875, 0.5625, 0.875, 0.5625, 0.9375, 0.5, 0.9375, 0.5625, 0.0, 0.625, 0.0, 0.625, 0.0625, 0.5625, 0.0625, 0.5625, 0.0625, 0.625, 0.0625, 0.625, 0.125, 0.5625, 0.125, 0.5625, 0.125, 0.625, 0.125, 0.625, 0.1875, 0.5625, 0.1875, 0.5625, 0.1875, 0.625, 0.1875, 0.625, 0.25, 0.5625, 0.25, 0.5625, 0.25, 0.625, 0.25, 0.625, 0.3125, 0.5625, 0.3125, 0.5625, 0.3125, 0.625, 0.3125, 0.625, 0.375, 0.5625, 0.375, 0.5625, 0.375, 0.625, 0.375, 0.625, 0.4375, 0.5625, 0.4375, 0.5625, 0.4375, 0.625, 0.4375, 0.625, 0.5, 0.5625, 0.5, 0.5625, 0.5, 0.625, 0.5, 0.625, 0.5625, 0.5625, 0.5625, 0.5625, 0.5625, 0.625, 0.5625, 0.625, 0.625, 0.5625, 0.625, 0.5625, 0.625, 0.625, 0.625, 0.625, 0.6875, 0.5625, 0.6875, 0.5625, 0.6875, 0.625, 0.6875, 0.625, 0.75, 0.5625, 0.75, 0.5625, 0.75, 0.625, 0.75, 0.625, 0.8125, 0.5625, 0.8125, 0.5625, 0.8125, 0.625, 0.8125, 0.625, 0.875, 0.5625, 0.875, 0.5625, 0.875, 0.625, 0.875, 0.625, 0.9375, 0.5625, 0.9375, 0.625, 0.0, 0.6875, 0.0, 0.6875, 0.0625, 0.625, 0.0625, 0.625, 0.0625, 0.6875, 0.0625, 0.6875, 0.125, 0.625, 0.125, 0.625, 0.125, 0.6875, 0.125, 0.6875, 0.1875, 0.625, 0.1875, 0.625, 0.1875, 0.6875, 0.1875, 0.6875, 0.25, 0.625, 0.25, 0.625, 0.25, 0.6875, 0.25, 0.6875, 0.3125, 0.625, 0.3125, 0.625, 0.3125, 0.6875, 0.3125, 0.6875, 0.375, 0.625, 0.375, 0.625, 0.375, 0.6875, 0.375, 0.6875, 0.4375, 0.625, 0.4375, 0.625, 0.4375, 0.6875, 0.4375, 0.6875, 0.5, 0.625, 0.5, 0.625, 0.5, 0.6875, 0.5, 0.6875, 0.5625, 0.625, 0.5625, 0.625, 0.5625, 0.6875, 0.5625, 0.6875, 0.625, 0.625, 0.625, 0.625, 0.625, 0.6875, 0.625, 0.6875, 0.6875, 0.625, 0.6875, 0.625, 0.6875, 0.6875, 0.6875, 0.6875, 0.75, 0.625, 0.75, 0.625, 0.75, 0.6875, 0.75, 0.6875, 0.8125, 0.625, 0.8125, 0.625, 0.8125, 0.6875, 0.8125, 0.6875, 0.875, 0.625, 0.875, 0.625, 0.875, 0.6875, 0.875, 0.6875, 0.9375, 0.625, 0.9375, 0.6875, 0.0, 0.75, 0.0, 0.75, 0.0625, 0.6875, 0.0625, 0.6875, 0.0625, 0.75, 0.0625, 0.75, 0.125, 0.6875, 0.125, 0.6875, 0.125, 0.75, 0.125, 0.75, 0.1875, 0.6875, 0.1875, 0.6875, 0.1875, 0.75, 0.1875, 0.75, 0.25, 0.6875, 0.25, 0.6875, 0.25, 0.75, 0.25, 0.75, 0.3125, 0.6875, 0.3125, 0.6875, 0.3125, 0.75, 0.3125, 0.75, 0.375, 0.6875, 0.375, 0.6875, 0.375, 0.75, 0.375, 0.75, 0.4375, 0.6875, 0.4375, 0.6875, 0.4375, 0.75, 0.4375, 0.75, 0.5, 0.6875, 0.5, 0.6875, 0.5, 0.75, 0.5, 0.75, 0.5625, 0.6875, 0.5625, 0.6875, 0.5625, 0.75, 0.5625, 0.75, 0.625, 0.6875, 0.625, 0.6875, 0.625, 0.75, 0.625, 0.75, 0.6875, 0.6875, 0.6875, 0.6875, 0.6875, 0.75, 0.6875, 0.75, 0.75, 0.6875, 0.75, 0.6875, 0.75, 0.75, 0.75, 0.75, 0.8125, 0.6875, 0.8125, 0.6875, 0.8125, 0.75, 0.8125, 0.75, 0.875, 0.6875, 0.875, 0.6875, 0.875, 0.75, 0.875, 0.75, 0.9375, 0.6875, 0.9375, 0.75, 0.0, 0.8125, 0.0, 0.8125, 0.0625, 0.75, 0.0625, 0.75, 0.0625, 0.8125, 0.0625, 0.8125, 0.125, 0.75, 0.125, 0.75, 0.125, 0.8125, 0.125, 0.8125, 0.1875, 0.75, 0.1875, 0.75, 0.1875, 0.8125, 0.1875, 0.8125, 0.25, 0.75, 0.25, 0.75, 0.25, 0.8125, 0.25, 0.8125, 0.3125, 0.75, 0.3125, 0.75, 0.3125, 0.8125, 0.3125, 0.8125, 0.375, 0.75, 0.375, 0.75, 0.375, 0.8125, 0.375, 0.8125, 0.4375, 0.75, 0.4375, 0.75, 0.4375, 0.8125, 0.4375, 0.8125, 0.5, 0.75, 0.5, 0.75, 0.5, 0.8125, 0.5, 0.8125, 0.5625, 0.75, 0.5625, 0.75, 0.5625, 0.8125, 0.5625, 0.8125, 0.625, 0.75, 0.625, 0.75, 0.625, 0.8125, 0.625, 0.8125, 0.6875, 0.75, 0.6875, 0.75, 0.6875, 0.8125, 0.6875, 0.8125, 0.75, 0.75, 0.75, 0.75, 0.75, 0.8125, 0.75, 0.8125, 0.8125, 0.75, 0.8125, 0.75, 0.8125, 0.8125, 0.8125, 0.8125, 0.875, 0.75, 0.875, 0.75, 0.875, 0.8125, 0.875, 0.8125, 0.9375, 0.75, 0.9375, 0.8125, 0.0, 0.875, 0.0, 0.875, 0.0625, 0.8125, 0.0625, 0.8125, 0.0625, 0.875, 0.0625, 0.875, 0.125, 0.8125, 0.125, 0.8125, 0.125, 0.875, 0.125, 0.875, 0.1875, 0.8125, 0.1875, 0.8125, 0.1875, 0.875, 0.1875, 0.875, 0.25, 0.8125, 0.25, 0.8125, 0.25, 0.875, 0.25, 0.875, 0.3125, 0.8125, 0.3125, 0.8125, 0.3125, 0.875, 0.3125, 0.875, 0.375, 0.8125, 0.375, 0.8125, 0.375, 0.875, 0.375, 0.875, 0.4375, 0.8125, 0.4375, 0.8125, 0.4375, 0.875, 0.4375, 0.875, 0.5, 0.8125, 0.5, 0.8125, 0.5, 0.875, 0.5, 0.875, 0.5625, 0.8125, 0.5625, 0.8125, 0.5625, 0.875, 0.5625, 0.875, 0.625, 0.8125, 0.625, 0.8125, 0.625, 0.875, 0.625, 0.875, 0.6875, 0.8125, 0.6875, 0.8125, 0.6875, 0.875, 0.6875, 0.875, 0.75, 0.8125, 0.75, 0.8125, 0.75, 0.875, 0.75, 0.875, 0.8125, 0.8125, 0.8125, 0.8125, 0.8125, 0.875, 0.8125, 0.875, 0.875, 0.8125, 0.875, 0.8125, 0.875, 0.875, 0.875, 0.875, 0.9375, 0.8125, 0.9375, 0.875, 0.0, 0.9375, 0.0, 0.9375, 0.0625, 0.875, 0.0625, 0.875, 0.0625, 0.9375, 0.0625, 0.9375, 0.125, 0.875, 0.125, 0.875, 0.125, 0.9375, 0.125, 0.9375, 0.1875, 0.875, 0.1875, 0.875, 0.1875, 0.9375, 0.1875, 0.9375, 0.25, 0.875, 0.25, 0.875, 0.25, 0.9375, 0.25, 0.9375, 0.3125, 0.875, 0.3125, 0.875, 0.3125, 0.9375, 0.3125, 0.9375, 0.375, 0.875, 0.375, 0.875, 0.375, 0.9375, 0.375, 0.9375, 0.4375, 0.875, 0.4375, 0.875, 0.4375, 0.9375, 0.4375, 0.9375, 0.5, 0.875, 0.5, 0.875, 0.5, 0.9375, 0.5, 0.9375, 0.5625, 0.875, 0.5625, 0.875, 0.5625, 0.9375, 0.5625, 0.9375, 0.625, 0.875, 0.625, 0.875, 0.625, 0.9375, 0.625, 0.9375, 0.6875, 0.875, 0.6875, 0.875, 0.6875, 0.9375, 0.6875, 0.9375, 0.75, 0.875, 0.75, 0.875, 0.75, 0.9375, 0.75, 0.9375, 0.8125, 0.875, 0.8125, 0.875, 0.8125, 0.9375, 0.8125, 0.9375, 0.875, 0.875, 0.875, 0.875, 0.875, 0.9375, 0.875, 0.9375, 0.9375, 0.875, 0.9375, 0.9375, 0.0, 1.0, 0.0, 1.0, 0.0625, 0.9375, 0.0625, 0.9375, 0.0625, 1.0, 0.0625, 1.0, 0.125, 0.9375, 0.125, 0.9375, 0.125, 1.0, 0.125, 1.0, 0.1875, 0.9375, 0.1875, 0.9375, 0.1875, 1.0, 0.1875, 1.0, 0.25, 0.9375, 0.25, 0.9375, 0.25, 1.0, 0.25, 1.0, 0.3125, 0.9375, 0.3125, 0.9375, 0.3125, 1.0, 0.3125, 1.0, 0.375, 0.9375, 0.375, 0.9375, 0.375, 1.0, 0.375, 1.0, 0.4375, 0.9375, 0.4375, 0.9375, 0.4375, 1.0, 0.4375, 1.0, 0.5, 0.9375, 0.5, 0.9375, 0.5, 1.0, 0.5, 1.0, 0.5625, 0.9375, 0.5625, 0.9375, 0.5625, 1.0, 0.5625, 1.0, 0.625, 0.9375, 0.625, 0.9375, 0.625, 1.0, 0.625, 1.0, 0.6875, 0.9375, 0.6875, 0.9375, 0.6875, 1.0, 0.6875, 1.0, 0.75, 0.9375, 0.75, 0.9375, 0.75, 1.0, 0.75, 1.0, 0.8125, 0.9375, 0.8125, 0.9375, 0.8125, 1.0, 0.8125, 1.0, 0.875, 0.9375, 0.875, 0.9375, 0.875, 1.0, 0.875, 1.0, 0.9375, 0.9375, 0.9375])
me_plane.materials.append(mat_cheesematerial)
me_plane.update()
me_cube_002 = bpy.data.meshes.new('Cube.002')
me_cube_002.from_pydata([(4.041, 4.041, 1.044), (3.152, 3.152, -0.3016), (4.041, -4.041, 1.044), (3.152, -3.152, -0.3016), (-4.041, 4.041, 1.044), (-3.152, 3.152, -0.3016), (-4.041, -4.041, 1.044), (-3.152, -3.152, -0.3016), (4.041, 4.041, 1.085), (-4.041, -4.041, 1.085), (4.041, -4.041, 1.085), (-4.041, 4.041, 1.085), (4.041, 4.041, 0.6964), (4.041, -4.041, 0.6964), (-4.041, 4.041, 0.6964), (-4.041, -4.041, 0.6964)], [], [(0, 4, 6, 2), (10, 2, 6, 9), (9, 6, 4, 11), (5, 1, 3, 7), (8, 0, 2, 10), (11, 4, 0, 8), (14, 11, 8, 12), (12, 8, 10, 13), (15, 9, 11, 14), (13, 10, 9, 15), (3, 13, 15, 7), (7, 15, 14, 5), (1, 12, 13, 3), (5, 14, 12, 1)])
me_cube_002.polygons.foreach_set('use_smooth', [True] * 14)
_uv = me_cube_002.uv_layers.new(name='UVMap')
_uv.uv.foreach_set('vector', [0.625, 0.5, 0.875, 0.5, 0.875, 0.75, 0.625, 0.75, 0.612, 0.75, 0.625, 0.75, 0.625, 1.0, 0.612, 1.0, 0.612, 0.0, 0.625, 0.0, 0.625, 0.25, 0.612, 0.25, 0.125, 0.5, 0.375, 0.5, 0.375, 0.75, 0.125, 0.75, 0.612, 0.5, 0.625, 0.5, 0.625, 0.75, 0.612, 0.75, 0.612, 0.25, 0.625, 0.25, 0.625, 0.5, 0.612, 0.5, 0.4729, 0.25, 0.612, 0.25, 0.612, 0.5, 0.4729, 0.5, 0.4729, 0.5, 0.612, 0.5, 0.612, 0.75, 0.4729, 0.75, 0.4729, 0.0, 0.612, 0.0, 0.612, 0.25, 0.4729, 0.25, 0.4729, 0.75, 0.612, 0.75, 0.612, 1.0, 0.4729, 1.0, 0.375, 0.75, 0.4729, 0.75, 0.4729, 1.0, 0.375, 1.0, 0.375, 0.0, 0.4729, 0.0, 0.4729, 0.25, 0.375, 0.25, 0.375, 0.5, 0.4729, 0.5, 0.4729, 0.75, 0.375, 0.75, 0.375, 0.25, 0.4729, 0.25, 0.4729, 0.5, 0.375, 0.5])
me_cube_002.materials.append(mat_bunmaterial)
me_cube_002.use_mirror_vertex_groups = False
me_cube_002.update()

# ---- objects
ob_cube = bpy.data.objects.new('Cube', me_cube)
ob_light = bpy.data.objects.new('Light', light_light)
ob_camera = bpy.data.objects.new('Camera', cam_camera)
ob_cube_001 = bpy.data.objects.new('Cube.001', me_cube_001)
ob_plane = bpy.data.objects.new('Plane', me_plane)
ob_cube_002 = bpy.data.objects.new('Cube.002', me_cube_002)

# ---- transforms, parenting, visibility, modifiers, constraints
ob_cube.location = (0.0, 0.0, 0.0)
ob_cube.lock_rotations_4d = False
ob_cube.empty_display_type = 'ARROWS'
ob_cube.lineart.crease_threshold = 0.0
_m = ob_cube.modifiers.new('Subdivision', 'SUBSURF')
_m.levels = 4
ob_light.location = (5.758, -3.649, 8.13)
ob_light.rotation_euler = (0.6503, 0.05522, 1.866)
ob_light.lock_rotations_4d = False
ob_light.empty_display_type = 'ARROWS'
ob_light.color = (0.0, 0.0, 0.0, 0.0)
ob_light.lineart.crease_threshold = 0.0
ob_camera.location = (7.359, -6.926, 4.958)
ob_camera.rotation_euler = (1.109, 0.0, 0.8149)
ob_camera.lock_rotations_4d = False
ob_camera.empty_display_type = 'ARROWS'
ob_camera.color = (0.0, 0.0, 0.0, 0.0)
ob_camera.display_type = 'WIRE'
ob_camera.lineart.crease_threshold = 0.0
ob_cube_001.location = (0.0, 0.0, -0.2463)
ob_cube_001.lock_rotations_4d = False
ob_cube_001.empty_display_type = 'ARROWS'
ob_cube_001.lineart.crease_threshold = 0.0
_m = ob_cube_001.modifiers.new('Subdivision', 'SUBSURF')
_m.levels = 4
ob_plane.location = (0.0, 0.0, 2.172)
_m = ob_plane.modifiers.new('Solidify', 'SOLIDIFY')
_m.thickness = 0.08
_m = ob_plane.modifiers.new('Auto Smooth', 'NODES')
_m.node_group = ng_auto_smooth
_gi = [s.identifier for s in ng_auto_smooth.interface.items_tree if s.item_type == 'SOCKET' and s.in_out == 'INPUT']
_m[_gi[1]] = 0.5236  # Angle
ob_cube_002.location = (0.0, 0.0, 3.049)
ob_cube_002.rotation_euler = (-3.142, -0.0, 0.0)
ob_cube_002.lock_rotations_4d = False
ob_cube_002.empty_display_type = 'ARROWS'
ob_cube_002.lineart.crease_threshold = 0.0
_m = ob_cube_002.modifiers.new('Subdivision', 'SUBSURF')
_m.levels = 4

# ---- collection membership
col_collection.objects.link(ob_cube)
col_collection.objects.link(ob_light)
col_collection.objects.link(ob_camera)
col_collection.objects.link(ob_cube_001)
col_collection.objects.link(ob_plane)
col_collection.objects.link(ob_cube_002)

# ---- scene / render settings (as saved in the file)
scene.camera = ob_camera
scene.frame_start = 1; scene.frame_end = 250; scene.frame_set(41)
scene.render.engine = 'BLENDER_EEVEE_NEXT'
scene.cycles.sampling_pattern = 'TABULATED_SOBOL'
scene.view_settings.view_transform = 'Filmic'
bpy.context.view_layer.update()
